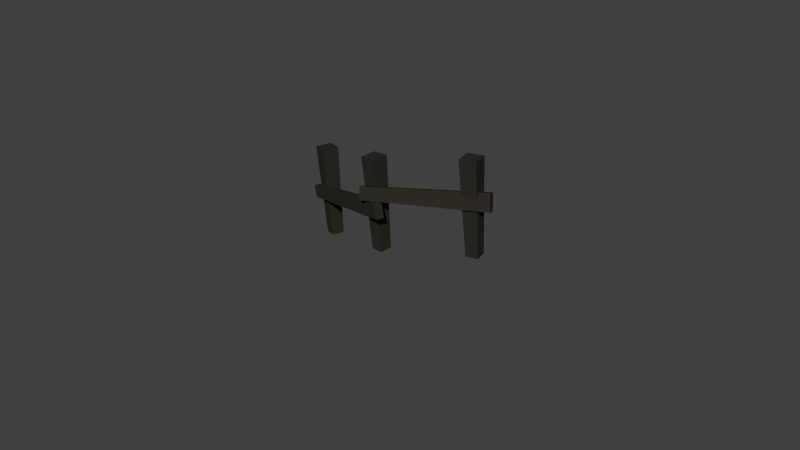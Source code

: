 # Source: fence_1.blend  (saved by Blender 2.71.0; exported with 4.5.12 LTS)
import bpy
from mathutils import Matrix  # noqa: F401  (used for matrix-valued properties, if any)

bpy.ops.wm.read_factory_settings(use_empty=True)
scene = bpy.context.scene
scene.name = 'Scene'

# ---- collections
col_collection_1 = bpy.data.collections.new('Collection 1'); scene.collection.children.link(col_collection_1)

# ---- materials (node trees are filled in below, after node groups)
mat_fence = bpy.data.materials.new('fence')
mat_fence.alpha_threshold = 0.0
mat_fence.use_transparent_shadow = False
mat_fence.diffuse_color = (0.02721, 0.02523, 0.01833, 1.0)
mat_fence.specular_color = (0.0, 0.0, 0.0)
mat_fence.roughness = 0.5
mat_fence.line_color = (0.0, 0.0, 0.0, 1.0)

# ---- material node trees

# ---- world
world_world = bpy.data.worlds.new('World'); scene.world = world_world
world_world.color = (0.05088, 0.05088, 0.05088)
world_world.use_sun_shadow = False
world_world.sun_shadow_jitter_overblur = 0.0
world_world.cycles.sampling_method = 'MANUAL'
world_world.cycles.sample_map_resolution = 256

# ---- cameras
cam_camera = bpy.data.cameras.new('Camera')
cam_camera.clip_end = 100.0
cam_camera.lens = 35.0
cam_camera.sensor_width = 32.0
cam_camera.sensor_height = 18.0
cam_camera.ortho_scale = 7.314
cam_camera.dof.focus_distance = 0.0
cam_camera.dof.aperture_fstop = 128.0

# ---- meshes
me_cube_010 = bpy.data.meshes.new('Cube.010')
me_cube_010.from_pydata([(-2.753, -0.7564, -7.776), (-2.633, -0.5065, -6.819), (0.515, -0.5186, -6.855), (0.395, -0.7685, -7.813), (-3.35, -11.78, -6.664), (-3.189, -11.45, -5.381), (1.029, -11.46, -5.43), (0.8681, -11.8, -6.713), (0.4829, -6.924, -7.654), (0.4829, -5.431, -7.654), (1.976, -5.431, -7.654), (1.976, -6.924, -7.654), (0.2292, -7.177, 2.509), (0.2292, -5.177, 2.509), (2.229, -5.177, 2.509), (2.229, -7.177, 2.509), (-2.724, -0.9499, -0.2402), (-3.33, -0.6945, 0.6991), (-0.2384, -0.6329, 0.8815), (0.3669, -0.8883, -0.05773), (-2.956, -11.97, 0.9003), (-3.767, -11.63, 2.159), (0.3755, -11.55, 2.403), (1.187, -11.89, 1.145), (2.053, -8.682, 1.029), (2.66, -7.222, 1.046), (3.805, -7.331, 1.29), (3.198, -8.791, 1.273), (-16.12, -7.526, 9.229), (-15.3, -5.571, 9.251), (-13.77, -5.717, 9.579), (-14.58, -7.672, 9.557), (-14.17, -0.6425, 6.496), (-15.65, -0.4049, 7.34), (-12.87, -0.2505, 7.786), (-11.39, -0.4881, 6.943), (-13.98, -11.65, 7.709), (-15.96, -11.33, 8.839), (-12.24, -11.12, 9.437), (-10.25, -11.44, 8.306)], [], [(4, 5, 1, 0), (5, 6, 2, 1), (6, 7, 3, 2), (7, 4, 0, 3), (0, 1, 2, 3), (7, 6, 5, 4), (12, 13, 9, 8), (13, 14, 10, 9), (14, 15, 11, 10), (15, 12, 8, 11), (8, 9, 10, 11), (15, 14, 13, 12), (20, 21, 17, 16), (21, 22, 18, 17), (22, 23, 19, 18), (23, 20, 16, 19), (16, 17, 18, 19), (23, 22, 21, 20), (28, 29, 25, 24), (29, 30, 26, 25), (30, 31, 27, 26), (31, 28, 24, 27), (24, 25, 26, 27), (31, 30, 29, 28), (36, 37, 33, 32), (37, 38, 34, 33), (38, 39, 35, 34), (39, 36, 32, 35), (32, 33, 34, 35), (39, 38, 37, 36)])
me_cube_010.materials.append(mat_fence)
me_cube_010.use_remesh_preserve_volume = False
me_cube_010.use_remesh_preserve_attributes = False
me_cube_010.use_mirror_vertex_groups = False
me_cube_010.update()

# ---- objects
ob_camera = bpy.data.objects.new('Camera', cam_camera)
ob_cube_003 = bpy.data.objects.new('Cube.003', me_cube_010)

# ---- transforms, parenting, visibility, modifiers, constraints
ob_camera.location = (7.481, -6.508, 5.344)
ob_camera.rotation_euler = (1.109, 0.01082, 0.8149)
ob_camera.lock_rotations_4d = False
ob_camera.empty_display_type = 'ARROWS'
ob_camera.color = (0.0, 0.0, 0.0, 0.0)
ob_camera.display_type = 'WIRE'
ob_camera.lineart.crease_threshold = 0.0
ob_cube_003.location = (0.04537, -0.007156, 0.002156)
ob_cube_003.rotation_euler = (-7.636, 0.03366, -1.774)
ob_cube_003.scale = (0.05248, 0.1131, 0.17)
ob_cube_003.lineart.crease_threshold = 0.0

# ---- collection membership
col_collection_1.objects.link(ob_camera)
col_collection_1.objects.link(ob_cube_003)

# ---- scene / render settings (as saved in the file)
scene.camera = ob_camera
scene.frame_start = 1; scene.frame_end = 250; scene.frame_set(1)
scene.render.engine = 'BLENDER_EEVEE_NEXT'
scene.render.resolution_percentage = 50
scene.render.dither_intensity = 0.0
scene.cycles.use_denoising = False
scene.cycles.samples = 10
scene.cycles.sampling_pattern = 'TABULATED_SOBOL'
scene.cycles.light_sampling_threshold = 0.0
scene.cycles.use_adaptive_sampling = False
scene.cycles.use_light_tree = False
scene.cycles.blur_glossy = 0.0
scene.cycles.volume_bounces = 1
scene.cycles.pixel_filter_type = 'GAUSSIAN'
scene.cycles.sample_clamp_indirect = 0.0
scene.view_settings.view_transform = 'Standard'
bpy.context.view_layer.update()

# ---- added for rendering (the .blend has no usable light): sun
light_auto_sun = bpy.data.lights.new('AutoSun', 'SUN')
light_auto_sun.energy = 3.0
light_auto_sun.angle = 0.0523599
ob_auto_sun = bpy.data.objects.new('AutoSun', light_auto_sun)
scene.collection.objects.link(ob_auto_sun)
ob_auto_sun.rotation_euler = (0.872665, 0.174533, 0.523599)
bpy.context.view_layer.update()
